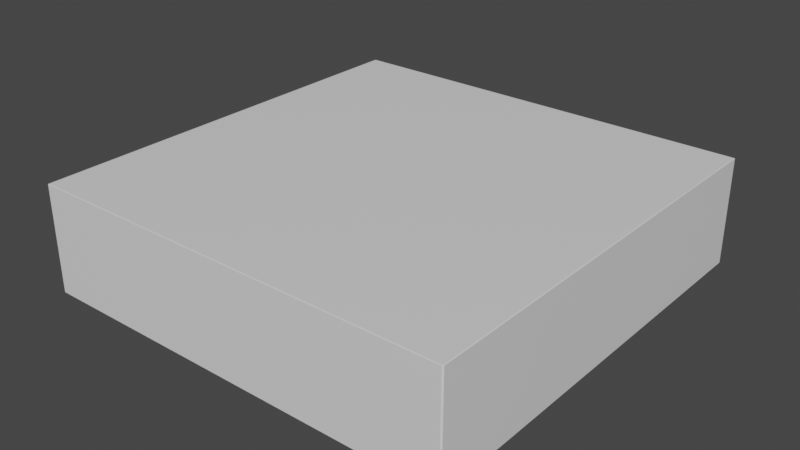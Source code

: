 # Source: 10X10X5Foundation.blend  (saved by Blender 2.93.21; exported with 4.5.12 LTS)
import bpy
from mathutils import Matrix  # noqa: F401  (used for matrix-valued properties, if any)

bpy.ops.wm.read_factory_settings(use_empty=True)
scene = bpy.context.scene
scene.name = 'Scene'

# ---- collections
col_collection = bpy.data.collections.new('Collection'); scene.collection.children.link(col_collection)

# ---- materials (node trees are filled in below, after node groups)
mat_material = bpy.data.materials.new('Material')
mat_material.alpha_threshold = 0.0
mat_material.use_transparent_shadow = False
mat_material.line_color = (0.0, 0.0, 0.0, 1.0)

# ---- material node trees
mat_material.use_nodes = True; mat_material.node_tree.nodes.clear()
_N = mat_material.node_tree.nodes; _L = mat_material.node_tree.links
n0 = _N.new('ShaderNodeOutputMaterial'); n0.name = 'Material Output'; n0.location = (300, 300)
n1 = _N.new('ShaderNodeBsdfPrincipled'); n1.name = 'Principled BSDF'; n1.location = (10, 300)
n1.distribution = 'GGX'
n1.subsurface_method = 'BURLEY'
n1.inputs[2].default_value = 0.4
n1.inputs[3].default_value = 1.45
n1.inputs[27].default_value = (0.0, 0.0, 0.0, 1.0)
n1.inputs[28].default_value = 1.0
_L.new(n1.outputs[0], n0.inputs[0])
n0.is_active_output = True

# ---- world
world_world = bpy.data.worlds.new('World'); scene.world = world_world
world_world.use_nodes = True; world_world.node_tree.nodes.clear()
_N = world_world.node_tree.nodes; _L = world_world.node_tree.links
n0 = _N.new('ShaderNodeOutputWorld'); n0.name = 'World Output'; n0.location = (300, 300)
n1 = _N.new('ShaderNodeBackground'); n1.name = 'Background'; n1.location = (10, 300)
n1.inputs[0].default_value = (0.05088, 0.05088, 0.05088, 1.0)
_L.new(n1.outputs[0], n0.inputs[0])
n0.is_active_output = True
world_world.color = (0.05088, 0.05088, 0.05088)
world_world.use_sun_shadow = False
world_world.sun_shadow_jitter_overblur = 0.0

# ---- meshes
me_cube = bpy.data.meshes.new('Cube')
me_cube.from_pydata([(0.9944, 1.0, 0.9944), (0.9944, 0.9944, 1.0), (1.0, 0.9944, 0.9944), (0.9944, 0.9944, -1.0), (0.9944, 1.0, -0.9944), (1.0, 0.9944, -0.9944), (1.0, -0.9944, 0.9944), (0.9944, -0.9944, 1.0), (0.9944, -1.0, 0.9944), (1.0, -0.9944, -0.9944), (0.9944, -1.0, -0.9944), (0.9944, -0.9944, -1.0), (-0.9944, 1.0, 0.9944), (-1.0, 0.9944, 0.9944), (-0.9944, 0.9944, 1.0), (-1.0, 0.9944, -0.9944), (-0.9944, 1.0, -0.9944), (-0.9944, 0.9944, -1.0), (-1.0, -0.9944, 0.9944), (-0.9944, -1.0, 0.9944), (-0.9944, -0.9944, 1.0), (-0.9944, -0.9944, -1.0), (-0.9944, -1.0, -0.9944), (-1.0, -0.9944, -0.9944)], [], [(17, 3, 11, 21), (23, 18, 13, 15), (10, 8, 19, 22), (1, 14, 20, 7), (5, 2, 6, 9), (0, 1, 2), (3, 4, 5), (6, 7, 8), (9, 10, 11), (12, 13, 14), (15, 16, 17), (18, 19, 20), (21, 22, 23), (17, 21, 23, 15), (3, 17, 16, 4), (2, 5, 4, 0), (22, 19, 18, 23), (8, 10, 9, 6), (12, 16, 15, 13), (7, 20, 19, 8), (1, 7, 6, 2), (21, 11, 10, 22), (20, 14, 13, 18), (14, 1, 0, 12), (11, 3, 5, 9), (16, 12, 0, 4)])
_uv = me_cube.uv_layers.new(name='UVMap')
_uv.uv.foreach_set('vector', [0.1257, 0.5007, 0.3743, 0.5007, 0.3743, 0.7493, 0.1257, 0.7493, 0.3757, 0.0006953, 0.6243, 0.0006953, 0.6243, 0.2493, 0.3757, 0.2493, 0.3757, 0.7507, 0.6243, 0.7507, 0.6243, 0.9993, 0.3757, 0.9993, 0.6257, 0.5007, 0.8743, 0.5007, 0.8743, 0.7493, 0.6257, 0.7493, 0.3757, 0.5007, 0.6243, 0.5007, 0.6243, 0.7493, 0.3757, 0.7493, 0.6243, 0.4993, 0.625, 0.4993, 0.6243, 0.5, 0.3743, 0.5007, 0.3743, 0.5, 0.375, 0.5007, 0.6243, 0.7493, 0.625, 0.7493, 0.6243, 0.75, 0.3757, 0.75, 0.375, 0.7507, 0.375, 0.7507, 0.6243, 0.25, 0.6243, 0.25, 0.625, 0.2493, 0.3757, 0.2493, 0.3757, 0.25, 0.375, 0.2493, 0.6243, 0.0006953, 0.6243, 0.0, 0.625, 0.0006953, 0.1257, 0.7493, 0.1257, 0.75, 0.125, 0.7493, 0.1257, 0.5007, 0.1257, 0.7493, 0.125, 0.7493, 0.125, 0.5007, 0.3743, 0.5007, 0.1257, 0.5007, 0.1257, 0.5, 0.3743, 0.5, 0.6243, 0.5007, 0.3757, 0.5007, 0.3757, 0.4993, 0.6243, 0.4993, 0.3757, 0.0, 0.6243, 0.0, 0.6243, 0.0006953, 0.3757, 0.0006953, 0.6243, 0.7507, 0.3757, 0.7507, 0.3757, 0.7493, 0.6243, 0.7493, 0.6243, 0.2507, 0.3757, 0.2507, 0.3757, 0.2493, 0.6243, 0.2493, 0.625, 0.7507, 0.625, 0.9993, 0.6243, 0.9993, 0.6243, 0.7507, 0.6257, 0.5007, 0.6257, 0.7493, 0.6243, 0.7493, 0.6243, 0.5007, 0.1257, 0.7493, 0.3743, 0.7493, 0.3743, 0.75, 0.1257, 0.75, 0.625, 0.0006953, 0.625, 0.2493, 0.6243, 0.2493, 0.6243, 0.0006953, 0.625, 0.2507, 0.625, 0.4993, 0.6243, 0.4993, 0.6243, 0.2507, 0.3743, 0.7493, 0.3743, 0.5007, 0.3757, 0.5007, 0.3757, 0.7493, 0.3757, 0.2507, 0.6243, 0.2507, 0.6243, 0.4993, 0.3757, 0.4993])
me_cube.materials.append(mat_material)
me_cube.use_remesh_preserve_volume = False
me_cube.use_remesh_preserve_attributes = False
me_cube.use_mirror_vertex_groups = False
me_cube.update()

# ---- objects
ob_cube = bpy.data.objects.new('Cube', me_cube)

# ---- transforms, parenting, visibility, modifiers, constraints
ob_cube.location = (0.0, 0.0, 0.0)
ob_cube.scale = (10.0, 10.0, 2.5)
ob_cube.lock_rotations_4d = False
ob_cube.empty_display_type = 'ARROWS'
ob_cube.lineart.crease_threshold = 0.0

# ---- collection membership
col_collection.objects.link(ob_cube)

# ---- scene / render settings (as saved in the file)
scene.frame_start = 1; scene.frame_end = 250; scene.frame_set(1)
scene.render.engine = 'BLENDER_EEVEE_NEXT'
scene.cycles.use_denoising = False
scene.cycles.samples = 128
scene.cycles.sampling_pattern = 'TABULATED_SOBOL'
scene.cycles.use_adaptive_sampling = False
scene.cycles.use_light_tree = False
scene.view_settings.view_transform = 'Filmic'
bpy.context.view_layer.update()

# ---- added for rendering (the .blend has no active camera and no usable light): camera, sun
cam_auto = bpy.data.cameras.new('AutoCamera')
cam_auto.lens = 50.0
cam_auto.sensor_width = 36.0
cam_auto.clip_end = 1000.0
ob_auto_camera = bpy.data.objects.new('AutoCamera', cam_auto)
scene.collection.objects.link(ob_auto_camera)
ob_auto_camera.location = (26.5751, -31.8901, 21.26)
ob_auto_camera.rotation_euler = (1.09748, -7.21219e-08, 0.694738)
scene.camera = ob_auto_camera
light_auto_sun = bpy.data.lights.new('AutoSun', 'SUN')
light_auto_sun.energy = 3.0
light_auto_sun.angle = 0.0523599
ob_auto_sun = bpy.data.objects.new('AutoSun', light_auto_sun)
scene.collection.objects.link(ob_auto_sun)
ob_auto_sun.rotation_euler = (0.872665, 0.174533, 0.523599)
bpy.context.view_layer.update()
